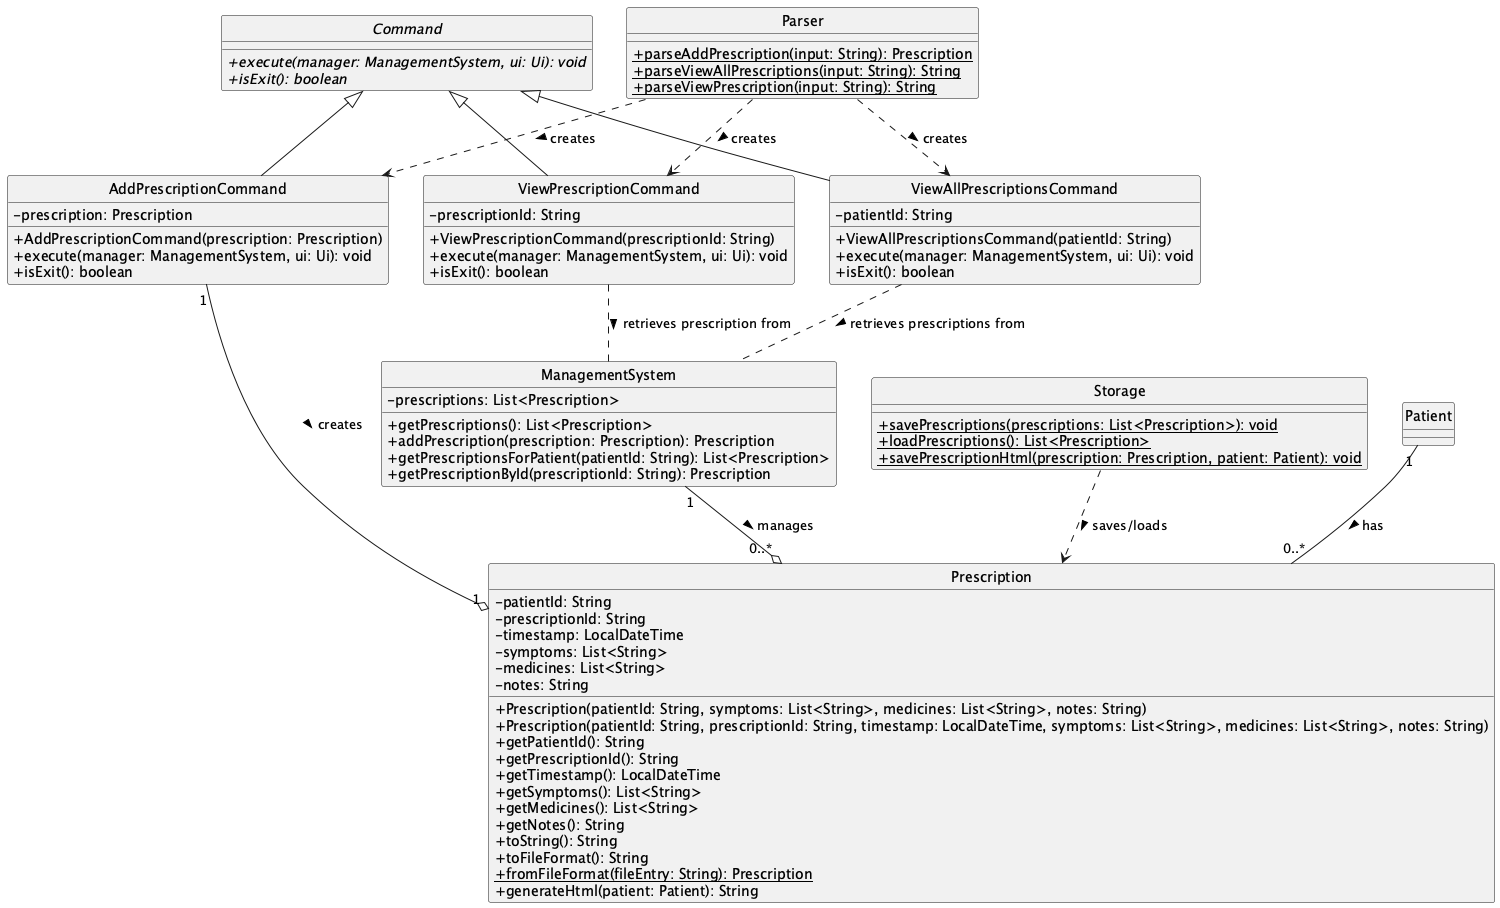

The diagram above was rendered by PlantUML. Its source (embedded in the PNG):
@startuml
skinparam classAttributeIconSize 0
hide circle

class Prescription {
  - patientId: String
  - prescriptionId: String
  - timestamp: LocalDateTime
  - symptoms: List<String>
  - medicines: List<String>
  - notes: String
  + Prescription(patientId: String, symptoms: List<String>, medicines: List<String>, notes: String)
  + Prescription(patientId: String, prescriptionId: String, timestamp: LocalDateTime, symptoms: List<String>, medicines: List<String>, notes: String)
  + getPatientId(): String
  + getPrescriptionId(): String
  + getTimestamp(): LocalDateTime
  + getSymptoms(): List<String>
  + getMedicines(): List<String>
  + getNotes(): String
  + toString(): String
  + toFileFormat(): String
  + {static} fromFileFormat(fileEntry: String): Prescription
  + generateHtml(patient: Patient): String
}

class AddPrescriptionCommand extends Command {
  - prescription: Prescription
  + AddPrescriptionCommand(prescription: Prescription)
  + execute(manager: ManagementSystem, ui: Ui): void
  + isExit(): boolean
}

class ViewPrescriptionCommand extends Command {
  - prescriptionId: String
  + ViewPrescriptionCommand(prescriptionId: String)
  + execute(manager: ManagementSystem, ui: Ui): void
  + isExit(): boolean
}

class ViewAllPrescriptionsCommand extends Command {
  - patientId: String
  + ViewAllPrescriptionsCommand(patientId: String)
  + execute(manager: ManagementSystem, ui: Ui): void
  + isExit(): boolean
}

class ManagementSystem {
  - prescriptions: List<Prescription>
  + getPrescriptions(): List<Prescription>
  + addPrescription(prescription: Prescription): Prescription
  + getPrescriptionsForPatient(patientId: String): List<Prescription>
  + getPrescriptionById(prescriptionId: String): Prescription
}

class Parser {
  + {static} parseAddPrescription(input: String): Prescription
  + {static} parseViewAllPrescriptions(input: String): String
  + {static} parseViewPrescription(input: String): String
}

class Storage {
  + {static} savePrescriptions(prescriptions: List<Prescription>): void
  + {static} loadPrescriptions(): List<Prescription>
  + {static} savePrescriptionHtml(prescription: Prescription, patient: Patient): void
}

abstract class Command {
  + {abstract} execute(manager: ManagementSystem, ui: Ui): void
  + {abstract} isExit(): boolean
}

Patient "1" -- "0..*" Prescription: has >

ManagementSystem "1" --o "0..*" Prescription: manages >

AddPrescriptionCommand "1" --o "1" Prescription: creates >
ViewPrescriptionCommand .. ManagementSystem: retrieves prescription from >
ViewAllPrescriptionsCommand .. ManagementSystem: retrieves prescriptions from >

Parser ..> AddPrescriptionCommand: creates >
Parser ..> ViewPrescriptionCommand: creates >
Parser ..> ViewAllPrescriptionsCommand: creates >

Storage ..> Prescription: saves/loads >

@enduml